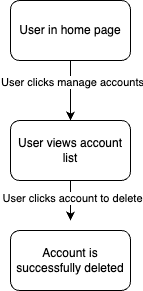

The diagram above was exported from draw.io. Its source (the exported page's mxGraphModel, read from the mxfile embedded in the PNG):
<mxGraphModel dx="1026" dy="626" grid="1" gridSize="10" guides="1" tooltips="1" connect="1" arrows="1" fold="1" page="1" pageScale="1" pageWidth="827" pageHeight="1169" math="0" shadow="0">
  <root>
    <mxCell id="0" />
    <mxCell id="1" parent="0" />
    <mxCell id="UvkbkxWskNrvvJ2NhAQK-4" style="edgeStyle=orthogonalEdgeStyle;rounded=0;orthogonalLoop=1;jettySize=auto;html=1;entryX=0.5;entryY=0;entryDx=0;entryDy=0;" edge="1" parent="1" source="UvkbkxWskNrvvJ2NhAQK-1" target="UvkbkxWskNrvvJ2NhAQK-2">
      <mxGeometry relative="1" as="geometry" />
    </mxCell>
    <mxCell id="UvkbkxWskNrvvJ2NhAQK-5" value="User clicks manage accounts" style="edgeLabel;html=1;align=center;verticalAlign=middle;resizable=0;points=[];" vertex="1" connectable="0" parent="UvkbkxWskNrvvJ2NhAQK-4">
      <mxGeometry x="-0.3" y="1" relative="1" as="geometry">
        <mxPoint as="offset" />
      </mxGeometry>
    </mxCell>
    <mxCell id="UvkbkxWskNrvvJ2NhAQK-1" value="User in home page" style="rounded=1;whiteSpace=wrap;html=1;" vertex="1" parent="1">
      <mxGeometry x="354" y="70" width="120" height="60" as="geometry" />
    </mxCell>
    <mxCell id="UvkbkxWskNrvvJ2NhAQK-6" style="edgeStyle=orthogonalEdgeStyle;rounded=0;orthogonalLoop=1;jettySize=auto;html=1;entryX=0.5;entryY=0;entryDx=0;entryDy=0;" edge="1" parent="1" source="UvkbkxWskNrvvJ2NhAQK-2">
      <mxGeometry relative="1" as="geometry">
        <mxPoint x="414" y="290" as="targetPoint" />
      </mxGeometry>
    </mxCell>
    <mxCell id="UvkbkxWskNrvvJ2NhAQK-7" value="User clicks account to delete" style="edgeLabel;html=1;align=center;verticalAlign=middle;resizable=0;points=[];" vertex="1" connectable="0" parent="UvkbkxWskNrvvJ2NhAQK-6">
      <mxGeometry x="-0.15" y="1" relative="1" as="geometry">
        <mxPoint as="offset" />
      </mxGeometry>
    </mxCell>
    <mxCell id="UvkbkxWskNrvvJ2NhAQK-2" value="User views account list" style="rounded=1;whiteSpace=wrap;html=1;" vertex="1" parent="1">
      <mxGeometry x="354" y="190" width="120" height="60" as="geometry" />
    </mxCell>
    <mxCell id="UvkbkxWskNrvvJ2NhAQK-8" value="Account is successfully deleted" style="rounded=1;whiteSpace=wrap;html=1;" vertex="1" parent="1">
      <mxGeometry x="354" y="300" width="120" height="60" as="geometry" />
    </mxCell>
  </root>
</mxGraphModel>